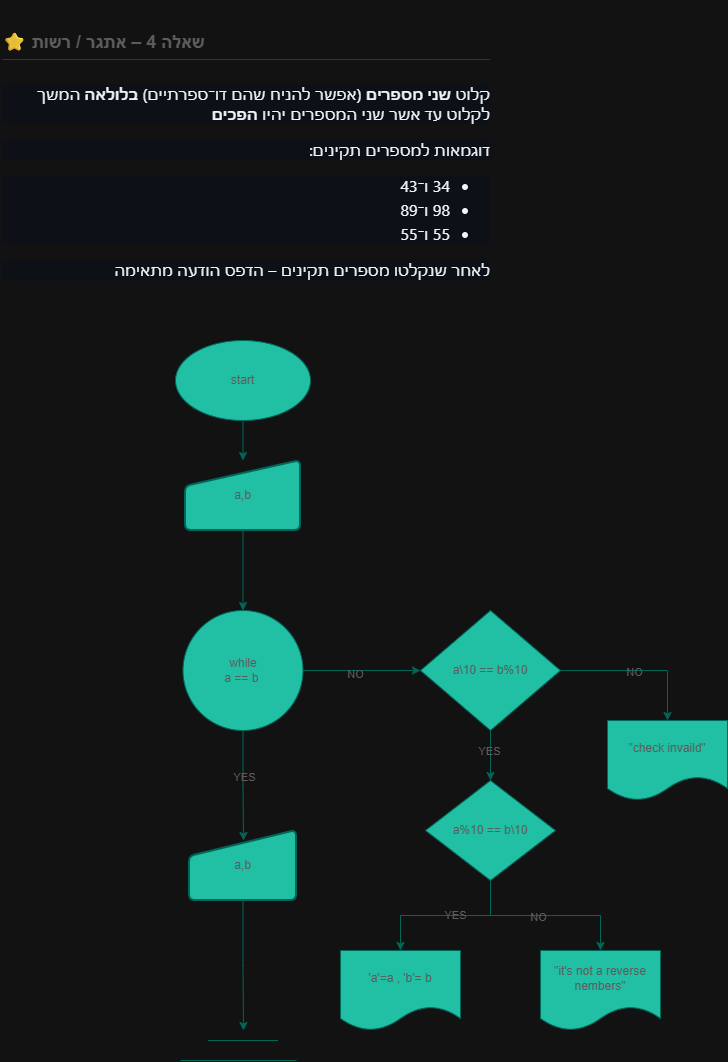

The diagram above was exported from draw.io. Its source (the exported page's mxGraphModel, read from the mxfile embedded in the PNG):
<mxGraphModel dx="1026" dy="1905" grid="1" gridSize="10" guides="1" tooltips="1" connect="1" arrows="1" fold="1" page="1" pageScale="1" pageWidth="827" pageHeight="1169" math="0" shadow="0">
  <root>
    <mxCell id="0" />
    <mxCell id="1" parent="0" />
    <mxCell id="vQzq62Nfukh6Tcl18MsU-1" parent="1" style="text;html=1;whiteSpace=wrap;overflow=hidden;rounded=0;labelBackgroundColor=none;fontColor=#5C5C5C;" value="&lt;h2 tabindex=&quot;-1&quot; class=&quot;heading-element&quot; dir=&quot;auto&quot; style=&quot;box-sizing: border-box; margin-top: 24px; margin-bottom: 16px; font-size: 1.5em; font-weight: 600; line-height: 1.25; padding-bottom: 0.3em; border-bottom: 1.11111px solid rgba(61, 68, 77, 0.7);&quot;&gt;שאלה 4 – אתגר / רשות ⭐&lt;/h2&gt;&lt;h2 tabindex=&quot;-1&quot; class=&quot;heading-element&quot; dir=&quot;auto&quot; style=&quot;box-sizing: border-box; margin-top: 24px; margin-bottom: 16px; font-size: 1.5em; font-weight: 600; line-height: 1.25; padding-bottom: 0.3em; border-bottom: 1.11111px solid rgba(61, 68, 77, 0.7);&quot;&gt;&lt;div class=&quot;markdown-heading&quot; dir=&quot;auto&quot; style=&quot;box-sizing: border-box; position: relative; color: rgb(240, 246, 252); font-family: -apple-system, BlinkMacSystemFont, &amp;quot;Segoe UI&amp;quot;, &amp;quot;Noto Sans&amp;quot;, Helvetica, Arial, sans-serif, &amp;quot;Apple Color Emoji&amp;quot;, &amp;quot;Segoe UI Emoji&amp;quot;; font-size: 16px; font-weight: 400; background-color: rgb(13, 17, 23);&quot;&gt;&lt;a id=&quot;user-content-שאלה-4--אתגר--רשות-&quot; class=&quot;anchor&quot; aria-label=&quot;Permalink: שאלה 4 – אתגר / רשות ⭐&quot; href=&quot;https://github.com/pythonai211225-rgb/07.01.2026/blob/main/hw.md#%D7%A9%D7%90%D7%9C%D7%94-4--%D7%90%D7%AA%D7%92%D7%A8--%D7%A8%D7%A9%D7%95%D7%AA-&quot; style=&quot;box-sizing: border-box; background-color: rgba(0, 0, 0, 0); color: rgb(68, 147, 248); float: left; padding-right: 4px; margin: auto; line-height: 1; position: absolute; top: 19.1319px; left: -28px; display: flex; width: 28px; height: 28px; border-radius: 6px; opacity: 0; justify-content: center; align-items: center; transform: translateY(calc(-50% - 0.3rem)); text-underline-offset: 0.2rem;&quot;&gt;&lt;svg class=&quot;octicon octicon-link&quot; viewBox=&quot;0 0 16 16&quot; version=&quot;1.1&quot; width=&quot;16&quot; height=&quot;16&quot; aria-hidden=&quot;true&quot;&gt;&lt;path d=&quot;m7.775 3.275 1.25-1.25a3.5 3.5 0 1 1 4.95 4.95l-2.5 2.5a3.5 3.5 0 0 1-4.95 0 .751.751 0 0 1 .018-1.042.751.751 0 0 1 1.042-.018 1.998 1.998 0 0 0 2.83 0l2.5-2.5a2.002 2.002 0 0 0-2.83-2.83l-1.25 1.25a.751.751 0 0 1-1.042-.018.751.751 0 0 1-.018-1.042Zm-4.69 9.64a1.998 1.998 0 0 0 2.83 0l1.25-1.25a.751.751 0 0 1 1.042.018.751.751 0 0 1 .018 1.042l-1.25 1.25a3.5 3.5 0 1 1-4.95-4.95l2.5-2.5a3.5 3.5 0 0 1 4.95 0 .751.751 0 0 1-.018 1.042.751.751 0 0 1-1.042.018 1.998 1.998 0 0 0-2.83 0l-2.5 2.5a1.998 1.998 0 0 0 0 2.83Z&quot;&gt;&lt;/path&gt;&lt;/svg&gt;&lt;/a&gt;&lt;/div&gt;&lt;p dir=&quot;auto&quot; style=&quot;box-sizing: border-box; margin-top: 0px; margin-bottom: 16px; color: rgb(240, 246, 252); font-family: -apple-system, BlinkMacSystemFont, &amp;quot;Segoe UI&amp;quot;, &amp;quot;Noto Sans&amp;quot;, Helvetica, Arial, sans-serif, &amp;quot;Apple Color Emoji&amp;quot;, &amp;quot;Segoe UI Emoji&amp;quot;; font-size: 16px; font-weight: 400; text-align: start; background-color: rgb(13, 17, 23);&quot;&gt;קלוט&amp;nbsp;&lt;span style=&quot;box-sizing: border-box; font-weight: 600;&quot;&gt;שני מספרים&lt;/span&gt;&amp;nbsp;(אפשר להניח שהם דו־ספרתיים)&amp;nbsp;&lt;span style=&quot;box-sizing: border-box; font-weight: 600;&quot;&gt;בלולאה&lt;/span&gt;&amp;nbsp;המשך לקלוט עד אשר שני המספרים יהיו&amp;nbsp;&lt;span style=&quot;box-sizing: border-box; font-weight: 600;&quot;&gt;הפכים&lt;/span&gt;&lt;/p&gt;&lt;p dir=&quot;auto&quot; style=&quot;box-sizing: border-box; margin-top: 0px; margin-bottom: 16px; color: rgb(240, 246, 252); font-family: -apple-system, BlinkMacSystemFont, &amp;quot;Segoe UI&amp;quot;, &amp;quot;Noto Sans&amp;quot;, Helvetica, Arial, sans-serif, &amp;quot;Apple Color Emoji&amp;quot;, &amp;quot;Segoe UI Emoji&amp;quot;; font-size: 16px; font-weight: 400; text-align: start; background-color: rgb(13, 17, 23);&quot;&gt;דוגמאות למספרים תקינים:&lt;/p&gt;&lt;ul dir=&quot;auto&quot; style=&quot;box-sizing: border-box; padding-left: 2em; margin-top: 0px; margin-bottom: 16px; color: rgb(240, 246, 252); font-family: -apple-system, BlinkMacSystemFont, &amp;quot;Segoe UI&amp;quot;, &amp;quot;Noto Sans&amp;quot;, Helvetica, Arial, sans-serif, &amp;quot;Apple Color Emoji&amp;quot;, &amp;quot;Segoe UI Emoji&amp;quot;; font-size: 16px; font-weight: 400; text-align: start; background-color: rgb(13, 17, 23);&quot;&gt;&lt;li style=&quot;box-sizing: border-box;&quot;&gt;34 ו־43&lt;/li&gt;&lt;li style=&quot;box-sizing: border-box; margin-top: 0.25em;&quot;&gt;98 ו־89&lt;/li&gt;&lt;li style=&quot;box-sizing: border-box; margin-top: 0.25em;&quot;&gt;55 ו־55&lt;/li&gt;&lt;/ul&gt;&lt;p dir=&quot;auto&quot; style=&quot;box-sizing: border-box; margin-top: 0px; margin-bottom: 16px; color: rgb(240, 246, 252); font-family: -apple-system, BlinkMacSystemFont, &amp;quot;Segoe UI&amp;quot;, &amp;quot;Noto Sans&amp;quot;, Helvetica, Arial, sans-serif, &amp;quot;Apple Color Emoji&amp;quot;, &amp;quot;Segoe UI Emoji&amp;quot;; font-size: 16px; font-weight: 400; text-align: start; background-color: rgb(13, 17, 23);&quot;&gt;לאחר שנקלטו מספרים תקינים – הדפס הודעה מתאימה&lt;/p&gt;&lt;/h2&gt;" vertex="1">
      <mxGeometry height="280" width="490" x="100" y="-10" as="geometry" />
    </mxCell>
    <mxCell id="vQzq62Nfukh6Tcl18MsU-17" edge="1" parent="1" source="vQzq62Nfukh6Tcl18MsU-2" style="edgeStyle=orthogonalEdgeStyle;rounded=0;orthogonalLoop=1;jettySize=auto;html=1;entryX=0.5;entryY=0;entryDx=0;entryDy=0;labelBackgroundColor=none;strokeColor=#006658;fontColor=default;" target="vQzq62Nfukh6Tcl18MsU-3">
      <mxGeometry relative="1" as="geometry" />
    </mxCell>
    <mxCell id="vQzq62Nfukh6Tcl18MsU-2" parent="1" style="ellipse;whiteSpace=wrap;html=1;labelBackgroundColor=none;fillColor=#21C0A5;strokeColor=#006658;fontColor=#5C5C5C;" value="start" vertex="1">
      <mxGeometry height="80" width="135" x="275" y="330" as="geometry" />
    </mxCell>
    <mxCell id="vQzq62Nfukh6Tcl18MsU-19" edge="1" parent="1" source="vQzq62Nfukh6Tcl18MsU-3" style="edgeStyle=orthogonalEdgeStyle;rounded=0;orthogonalLoop=1;jettySize=auto;html=1;labelBackgroundColor=none;strokeColor=#006658;fontColor=default;" target="vQzq62Nfukh6Tcl18MsU-4">
      <mxGeometry relative="1" as="geometry" />
    </mxCell>
    <mxCell id="vQzq62Nfukh6Tcl18MsU-3" parent="1" style="html=1;strokeWidth=2;shape=manualInput;whiteSpace=wrap;rounded=1;size=26;arcSize=11;labelBackgroundColor=none;fillColor=#21C0A5;strokeColor=#006658;fontColor=#5C5C5C;" value="a,b" vertex="1">
      <mxGeometry height="70" width="115" x="285" y="450" as="geometry" />
    </mxCell>
    <mxCell id="vQzq62Nfukh6Tcl18MsU-16" edge="1" parent="1" source="vQzq62Nfukh6Tcl18MsU-4" style="edgeStyle=orthogonalEdgeStyle;rounded=0;orthogonalLoop=1;jettySize=auto;html=1;entryX=0;entryY=0.5;entryDx=0;entryDy=0;labelBackgroundColor=none;strokeColor=#006658;fontColor=default;" target="vQzq62Nfukh6Tcl18MsU-6">
      <mxGeometry relative="1" as="geometry" />
    </mxCell>
    <mxCell id="vQzq62Nfukh6Tcl18MsU-22" connectable="0" parent="vQzq62Nfukh6Tcl18MsU-16" style="edgeLabel;html=1;align=center;verticalAlign=middle;resizable=0;points=[];labelBackgroundColor=none;fontColor=#5C5C5C;" value="NO" vertex="1">
      <mxGeometry relative="1" x="-0.1234" y="-3" as="geometry">
        <mxPoint as="offset" />
      </mxGeometry>
    </mxCell>
    <mxCell id="vQzq62Nfukh6Tcl18MsU-4" parent="1" style="ellipse;whiteSpace=wrap;html=1;aspect=fixed;labelBackgroundColor=none;fillColor=#21C0A5;strokeColor=#006658;fontColor=#5C5C5C;" value="while&lt;div&gt;a == b&amp;nbsp;&lt;/div&gt;" vertex="1">
      <mxGeometry height="120" width="120" x="282.5" y="600" as="geometry" />
    </mxCell>
    <mxCell id="vQzq62Nfukh6Tcl18MsU-25" edge="1" parent="1" source="vQzq62Nfukh6Tcl18MsU-5" style="edgeStyle=orthogonalEdgeStyle;rounded=0;orthogonalLoop=1;jettySize=auto;html=1;labelBackgroundColor=none;strokeColor=#006658;fontColor=default;">
      <mxGeometry relative="1" as="geometry">
        <mxPoint x="343" y="1020" as="targetPoint" />
      </mxGeometry>
    </mxCell>
    <mxCell id="vQzq62Nfukh6Tcl18MsU-5" parent="1" style="html=1;strokeWidth=2;shape=manualInput;whiteSpace=wrap;rounded=1;size=26;arcSize=11;labelBackgroundColor=none;fillColor=#21C0A5;strokeColor=#006658;fontColor=#5C5C5C;" value="a,b" vertex="1">
      <mxGeometry height="70" width="107" x="289" y="820" as="geometry" />
    </mxCell>
    <mxCell id="vQzq62Nfukh6Tcl18MsU-9" edge="1" parent="1" source="vQzq62Nfukh6Tcl18MsU-6" style="edgeStyle=orthogonalEdgeStyle;rounded=0;orthogonalLoop=1;jettySize=auto;html=1;entryX=0.5;entryY=0;entryDx=0;entryDy=0;labelBackgroundColor=none;strokeColor=#006658;fontColor=default;" target="vQzq62Nfukh6Tcl18MsU-8">
      <mxGeometry relative="1" as="geometry" />
    </mxCell>
    <mxCell id="vQzq62Nfukh6Tcl18MsU-27" connectable="0" parent="vQzq62Nfukh6Tcl18MsU-9" style="edgeLabel;html=1;align=center;verticalAlign=middle;resizable=0;points=[];labelBackgroundColor=none;fontColor=#5C5C5C;" value="YES" vertex="1">
      <mxGeometry relative="1" x="-0.2" y="-2" as="geometry">
        <mxPoint as="offset" />
      </mxGeometry>
    </mxCell>
    <mxCell id="vQzq62Nfukh6Tcl18MsU-28" edge="1" parent="1" source="vQzq62Nfukh6Tcl18MsU-6" style="edgeStyle=orthogonalEdgeStyle;rounded=0;orthogonalLoop=1;jettySize=auto;html=1;entryX=0.5;entryY=0;entryDx=0;entryDy=0;labelBackgroundColor=none;strokeColor=#006658;fontColor=default;" target="vQzq62Nfukh6Tcl18MsU-26">
      <mxGeometry relative="1" as="geometry" />
    </mxCell>
    <mxCell id="vQzq62Nfukh6Tcl18MsU-29" connectable="0" parent="vQzq62Nfukh6Tcl18MsU-28" style="edgeLabel;html=1;align=center;verticalAlign=middle;resizable=0;points=[];labelBackgroundColor=none;fontColor=#5C5C5C;" value="NO" vertex="1">
      <mxGeometry relative="1" x="-0.0701" y="-1" as="geometry">
        <mxPoint as="offset" />
      </mxGeometry>
    </mxCell>
    <mxCell id="vQzq62Nfukh6Tcl18MsU-6" parent="1" style="rhombus;whiteSpace=wrap;html=1;labelBackgroundColor=none;fillColor=#21C0A5;strokeColor=#006658;fontColor=#5C5C5C;" value="a\10 == b%10" vertex="1">
      <mxGeometry height="120" width="140" x="520" y="600" as="geometry" />
    </mxCell>
    <mxCell id="vQzq62Nfukh6Tcl18MsU-12" edge="1" parent="1" source="vQzq62Nfukh6Tcl18MsU-8" style="edgeStyle=orthogonalEdgeStyle;rounded=0;orthogonalLoop=1;jettySize=auto;html=1;entryX=0.5;entryY=0;entryDx=0;entryDy=0;labelBackgroundColor=none;strokeColor=#006658;fontColor=default;" target="vQzq62Nfukh6Tcl18MsU-10">
      <mxGeometry relative="1" as="geometry" />
    </mxCell>
    <mxCell id="vQzq62Nfukh6Tcl18MsU-14" connectable="0" parent="vQzq62Nfukh6Tcl18MsU-12" style="edgeLabel;html=1;align=center;verticalAlign=middle;resizable=0;points=[];labelBackgroundColor=none;fontColor=#5C5C5C;" value="YES" vertex="1">
      <mxGeometry relative="1" x="-0.1125" y="-1" as="geometry">
        <mxPoint as="offset" />
      </mxGeometry>
    </mxCell>
    <mxCell id="vQzq62Nfukh6Tcl18MsU-13" edge="1" parent="1" source="vQzq62Nfukh6Tcl18MsU-8" style="edgeStyle=orthogonalEdgeStyle;rounded=0;orthogonalLoop=1;jettySize=auto;html=1;labelBackgroundColor=none;strokeColor=#006658;fontColor=default;" target="vQzq62Nfukh6Tcl18MsU-11">
      <mxGeometry relative="1" as="geometry" />
    </mxCell>
    <mxCell id="vQzq62Nfukh6Tcl18MsU-15" connectable="0" parent="vQzq62Nfukh6Tcl18MsU-13" style="edgeLabel;html=1;align=center;verticalAlign=middle;resizable=0;points=[];labelBackgroundColor=none;fontColor=#5C5C5C;" value="NO" vertex="1">
      <mxGeometry relative="1" x="-0.0889" y="-1" as="geometry">
        <mxPoint as="offset" />
      </mxGeometry>
    </mxCell>
    <mxCell id="vQzq62Nfukh6Tcl18MsU-8" parent="1" style="rhombus;whiteSpace=wrap;html=1;labelBackgroundColor=none;fillColor=#21C0A5;strokeColor=#006658;fontColor=#5C5C5C;" value="a%10 == b\10" vertex="1">
      <mxGeometry height="100" width="130" x="525" y="770" as="geometry" />
    </mxCell>
    <mxCell id="vQzq62Nfukh6Tcl18MsU-10" parent="1" style="shape=document;whiteSpace=wrap;html=1;boundedLbl=1;labelBackgroundColor=none;fillColor=#21C0A5;strokeColor=#006658;fontColor=#5C5C5C;" value="'a'=a , 'b'= b" vertex="1">
      <mxGeometry height="80" width="120" x="440" y="940" as="geometry" />
    </mxCell>
    <mxCell id="vQzq62Nfukh6Tcl18MsU-11" parent="1" style="shape=document;whiteSpace=wrap;html=1;boundedLbl=1;labelBackgroundColor=none;fillColor=#21C0A5;strokeColor=#006658;fontColor=#5C5C5C;" value="&quot;it's not a reverse nembers&quot;" vertex="1">
      <mxGeometry height="80" width="120" x="640" y="940" as="geometry" />
    </mxCell>
    <mxCell id="vQzq62Nfukh6Tcl18MsU-20" edge="1" parent="1" source="vQzq62Nfukh6Tcl18MsU-4" style="edgeStyle=orthogonalEdgeStyle;rounded=0;orthogonalLoop=1;jettySize=auto;html=1;labelBackgroundColor=none;strokeColor=#006658;fontColor=default;">
      <mxGeometry relative="1" as="geometry">
        <mxPoint x="343" y="830" as="targetPoint" />
      </mxGeometry>
    </mxCell>
    <mxCell id="vQzq62Nfukh6Tcl18MsU-21" connectable="0" parent="vQzq62Nfukh6Tcl18MsU-20" style="edgeLabel;html=1;align=center;verticalAlign=middle;resizable=0;points=[];labelBackgroundColor=none;fontColor=#5C5C5C;" value="YES" vertex="1">
      <mxGeometry relative="1" x="-0.1674" y="1" as="geometry">
        <mxPoint as="offset" />
      </mxGeometry>
    </mxCell>
    <mxCell id="vQzq62Nfukh6Tcl18MsU-23" edge="1" parent="1" style="endArrow=none;html=1;rounded=0;labelBackgroundColor=none;strokeColor=#006658;fontColor=default;" value="">
      <mxGeometry height="50" relative="1" width="50" as="geometry">
        <Array as="points">
          <mxPoint x="337.5" y="1030" />
        </Array>
        <mxPoint x="307.5" y="1030" as="sourcePoint" />
        <mxPoint x="377.5" y="1030" as="targetPoint" />
      </mxGeometry>
    </mxCell>
    <mxCell id="vQzq62Nfukh6Tcl18MsU-24" edge="1" parent="1" style="endArrow=none;html=1;rounded=0;labelBackgroundColor=none;strokeColor=#006658;fontColor=default;" value="">
      <mxGeometry height="50" relative="1" width="50" as="geometry">
        <mxPoint x="280" y="1050" as="sourcePoint" />
        <mxPoint x="396" y="1050" as="targetPoint" />
      </mxGeometry>
    </mxCell>
    <mxCell id="vQzq62Nfukh6Tcl18MsU-26" parent="1" style="shape=document;whiteSpace=wrap;html=1;boundedLbl=1;labelBackgroundColor=none;fillColor=#21C0A5;strokeColor=#006658;fontColor=#5C5C5C;" value="&quot;check invaild&quot;" vertex="1">
      <mxGeometry height="80" width="120" x="707" y="710" as="geometry" />
    </mxCell>
  </root>
</mxGraphModel>